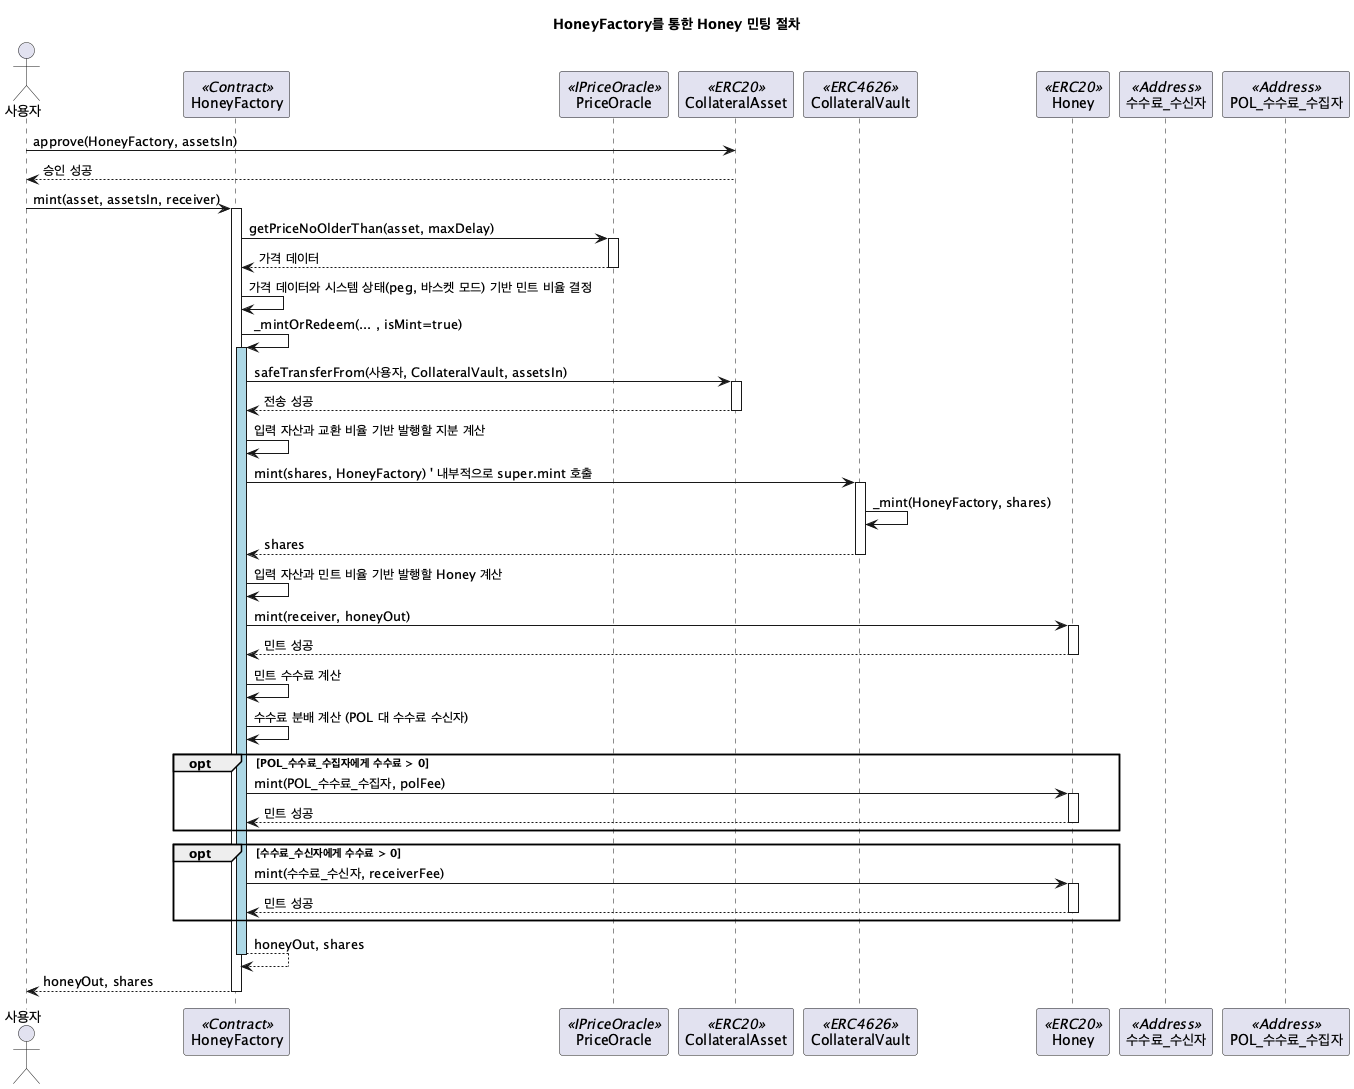

The diagram above was rendered by PlantUML. Its source (embedded in the PNG):
@startuml HoneyFactory_Mint_Sequence
title HoneyFactory를 통한 Honey 민팅 절차

actor 사용자
participant HoneyFactory <<Contract>>
participant PriceOracle <<IPriceOracle>>
participant CollateralAsset <<ERC20>>
participant CollateralVault <<ERC4626>>
participant Honey <<ERC20>>
participant 수수료_수신자 <<Address>>
participant POL_수수료_수집자 <<Address>>

사용자 -> CollateralAsset: approve(HoneyFactory, assetsIn)
CollateralAsset --> 사용자: 승인 성공

사용자 -> HoneyFactory: mint(asset, assetsIn, receiver)
activate HoneyFactory

HoneyFactory -> PriceOracle: getPriceNoOlderThan(asset, maxDelay)
activate PriceOracle
PriceOracle --> HoneyFactory: 가격 데이터
deactivate PriceOracle

HoneyFactory -> HoneyFactory: 가격 데이터와 시스템 상태(peg, 바스켓 모드) 기반 민트 비율 결정

HoneyFactory -> HoneyFactory: _mintOrRedeem(... , isMint=true)
activate HoneyFactory #LightBlue

 HoneyFactory -> CollateralAsset: safeTransferFrom(사용자, CollateralVault, assetsIn)
 activate CollateralAsset
 CollateralAsset --> HoneyFactory: 전송 성공
 deactivate CollateralAsset

 HoneyFactory -> HoneyFactory: 입력 자산과 교환 비율 기반 발행할 지분 계산
 HoneyFactory -> CollateralVault: mint(shares, HoneyFactory) ' 내부적으로 super.mint 호출
 activate CollateralVault
 CollateralVault -> CollateralVault: _mint(HoneyFactory, shares)
 CollateralVault --> HoneyFactory: shares
 deactivate CollateralVault

 HoneyFactory -> HoneyFactory: 입력 자산과 민트 비율 기반 발행할 Honey 계산
 HoneyFactory -> Honey: mint(receiver, honeyOut)
 activate Honey
 Honey --> HoneyFactory: 민트 성공
 deactivate Honey

 HoneyFactory -> HoneyFactory: 민트 수수료 계산
 HoneyFactory -> HoneyFactory: 수수료 분배 계산 (POL 대 수수료 수신자)
 opt POL_수수료_수집자에게 수수료 > 0
  HoneyFactory -> Honey: mint(POL_수수료_수집자, polFee)
  activate Honey
  Honey --> HoneyFactory: 민트 성공
  deactivate Honey
 end
 opt 수수료_수신자에게 수수료 > 0
  HoneyFactory -> Honey: mint(수수료_수신자, receiverFee)
  activate Honey
  Honey --> HoneyFactory: 민트 성공
  deactivate Honey
 end

HoneyFactory --> HoneyFactory: honeyOut, shares
deactivate HoneyFactory #LightBlue

HoneyFactory --> 사용자: honeyOut, shares
deactivate HoneyFactory

@enduml